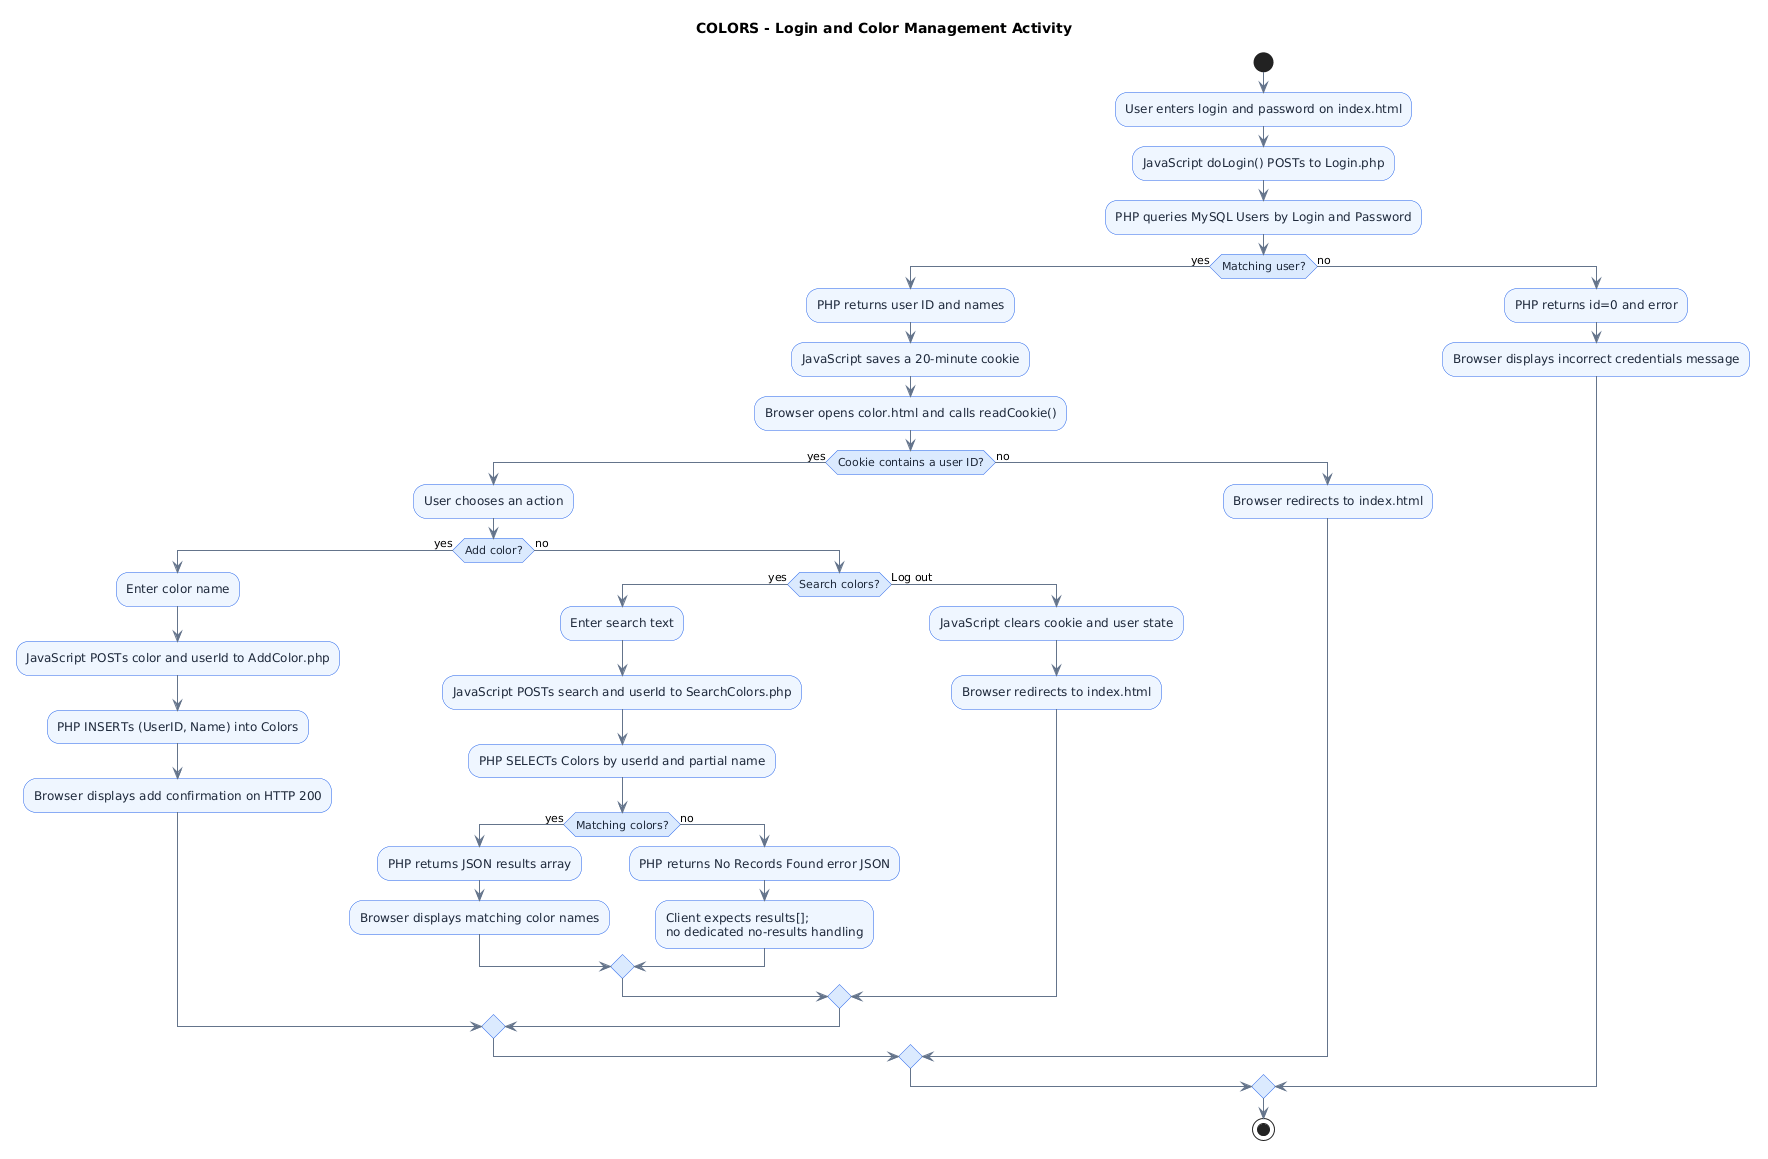

The diagram above was rendered by PlantUML. Its source (embedded in the PNG):
@startuml
title COLORS - Login and Color Management Activity

skinparam backgroundColor #FFFFFF
skinparam shadowing false
skinparam defaultFontName "DejaVu Sans"
skinparam activityBackgroundColor #EFF6FF
skinparam activityBorderColor #2563EB
skinparam activityFontColor #1E293B
skinparam activityDiamondBackgroundColor #DBEAFE
skinparam activityDiamondBorderColor #2563EB
skinparam ArrowColor #64748B

start
:User enters login and password on index.html;
:JavaScript doLogin() POSTs to Login.php;
:PHP queries MySQL Users by Login and Password;
if (Matching user?) then (yes)
  :PHP returns user ID and names;
  :JavaScript saves a 20-minute cookie;
  :Browser opens color.html and calls readCookie();
  if (Cookie contains a user ID?) then (yes)
    :User chooses an action;
    if (Add color?) then (yes)
      :Enter color name;
      :JavaScript POSTs color and userId to AddColor.php;
      :PHP INSERTs (UserID, Name) into Colors;
      :Browser displays add confirmation on HTTP 200;
    else (no)
      if (Search colors?) then (yes)
        :Enter search text;
        :JavaScript POSTs search and userId to SearchColors.php;
        :PHP SELECTs Colors by userId and partial name;
        if (Matching colors?) then (yes)
          :PHP returns JSON results array;
          :Browser displays matching color names;
        else (no)
          :PHP returns No Records Found error JSON;
          :Client expects results[];\nno dedicated no-results handling;
        endif
      else (Log out)
        :JavaScript clears cookie and user state;
        :Browser redirects to index.html;
      endif
    endif
  else (no)
    :Browser redirects to index.html;
  endif
else (no)
  :PHP returns id=0 and error;
  :Browser displays incorrect credentials message;
endif
stop
@enduml